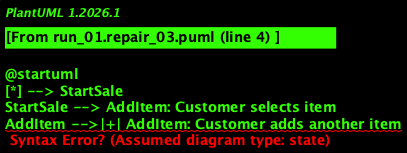

The diagram above was rendered by PlantUML. Its source (embedded in the PNG):
@startuml
[*] --> StartSale
StartSale --> AddItem: Customer selects item
AddItem -->|+| AddItem: Customer adds another item
AddItem --> Payment: All items added
Payment --> CompleteSaleWithCash: Customer pays with cash
CompleteSaleWithCash --> EndSale
EndSale --> [*]
Payment --> VerifyPayment: Customer chooses to pay by card or check
VerifyPayment --> CompleteSale: Payment is approved
CompleteSale --> EndSale
EndSale --> [*]
StartSale --> AddItem  // fixed transition
EndSale --> StartSale: Next customer arrives

@enduml